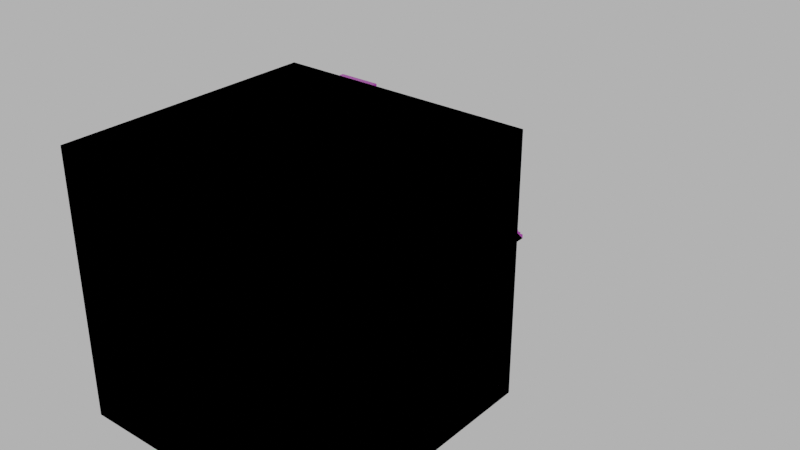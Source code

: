 # Source: foundation.blend  (saved by Blender 4.0.36; exported with 4.5.12 LTS)
import bpy
from mathutils import Matrix  # noqa: F401  (used for matrix-valued properties, if any)

bpy.ops.wm.read_factory_settings(use_empty=True)
scene = bpy.context.scene
scene.name = 'Scene'

# ---- images (referenced by path relative to the original .blend; pixels are not part of the script)
import os
ASSET_DIR = os.environ.get("B2B_ASSET_DIR", "")  # directory of the original .blend (textures are referenced by path, not embedded)
HERE = os.path.dirname(os.path.abspath(__file__))  # packed textures are extracted next to this script under _unpacked/

def load_image(name, relpath, width, height, colorspace="sRGB"):
    """Load a texture the original file referenced (path relative to the .blend, or extracted next to this script)."""
    p = next((c for c in (os.path.join(HERE, relpath), os.path.join(ASSET_DIR, relpath)) if relpath and os.path.exists(c)), "")
    if p:
        img = bpy.data.images.load(p, check_existing=True)
        img.name = name
    else:  # same state as the original file: an image datablock whose file is absent (Cycles renders it pink)
        img = bpy.data.images.new(name, width, height)
        img.source = "FILE"
        img.filepath = "//" + (relpath or name)
    img.colorspace_settings.name = colorspace
    return img
img_concrete043b_1k_jpg_color_jpg_001 = load_image('Concrete043B_1K-JPG_Color.jpg.001', 'Concrete043B_1K-JPG_Color.jpg', 1024, 1024, 'sRGB')
img_concrete043b_1k_jpg_metalness_jpg_001 = load_image('Concrete043B_1K-JPG_Metalness.jpg.001', 'Concrete043B_1K-JPG_Metalness.jpg', 1024, 1024, 'sRGB')
img_concrete043b_1k_jpg_roughness_jpg_001 = load_image('Concrete043B_1K-JPG_Roughness.jpg.001', 'Concrete043B_1K-JPG_Roughness.jpg', 1024, 1024, 'sRGB')
img_concrete043b_1k_jpg_normalgl_jpg_001 = load_image('Concrete043B_1K-JPG_NormalGL.jpg.001', 'Concrete043B_1K-JPG_NormalGL.jpg', 1024, 1024, 'Non-Color')
img_concrete043b_1k_jpg_color_jpg_002 = load_image('Concrete043B_1K-JPG_Color.jpg.002', 'Concrete043B_1K-JPG_Color.jpg', 1024, 1024, 'sRGB')
img_concrete043b_1k_jpg_metalness_jpg_002 = load_image('Concrete043B_1K-JPG_Metalness.jpg.002', 'Concrete043B_1K-JPG_Metalness.jpg', 1024, 1024, 'sRGB')
img_concrete043b_1k_jpg_roughness_jpg_002 = load_image('Concrete043B_1K-JPG_Roughness.jpg.002', 'Concrete043B_1K-JPG_Roughness.jpg', 1024, 1024, 'sRGB')
img_concrete043b_1k_jpg_normalgl_jpg_002 = load_image('Concrete043B_1K-JPG_NormalGL.jpg.002', 'Concrete043B_1K-JPG_NormalGL.jpg', 1024, 1024, 'Non-Color')

# ---- materials (node trees are filled in below, after node groups)
mat_concrete = bpy.data.materials.new('Concrete')
mat_concrete.use_transparent_shadow = False
mat_concrete_001 = bpy.data.materials.new('Concrete.001')
mat_concrete_001.use_transparent_shadow = False

# ---- material node trees
mat_concrete.use_nodes = True; mat_concrete.node_tree.nodes.clear()
_N = mat_concrete.node_tree.nodes; _L = mat_concrete.node_tree.links
n0 = _N.new('NodeFrame'); n0.name = 'Frame'; n0.location = (-1270, 340)
n0.label = 'Mapping'
n0.width = 400
n1 = _N.new('NodeFrame'); n1.name = 'Frame.001'; n1.location = (-628, 540)
n1.label = 'Textures'
n1.width = 358
n2 = _N.new('ShaderNodeOutputMaterial'); n2.name = 'Material Output'; n2.location = (300, 300)
n3 = _N.new('ShaderNodeBsdfPrincipled'); n3.name = 'Principled BSDF'; n3.location = (10, 300)
n3.distribution = 'GGX'
n3.subsurface_method = 'RANDOM_WALK_SKIN'
n3.inputs[3].default_value = 1.45
n3.inputs[27].default_value = (0.0, 0.0, 0.0, 1.0)
n3.inputs[28].default_value = 1.0
n4 = _N.new('ShaderNodeTexImage'); n4.name = 'Image Texture'; n4.location = (88, -40)
n4.label = 'Base Color'
n4.image = img_concrete043b_1k_jpg_color_jpg_001
n5 = _N.new('ShaderNodeTexImage'); n5.name = 'Image Texture.001'; n5.location = (88, -320)
n5.label = 'Metallic'
n5.image = img_concrete043b_1k_jpg_metalness_jpg_001
n6 = _N.new('ShaderNodeTexImage'); n6.name = 'Image Texture.002'; n6.location = (88, -600)
n6.label = 'Roughness'
n6.image = img_concrete043b_1k_jpg_roughness_jpg_001
n7 = _N.new('ShaderNodeTexImage'); n7.name = 'Image Texture.003'; n7.location = (88, -880)
n7.label = 'Normal'
n7.image = img_concrete043b_1k_jpg_normalgl_jpg_001
n8 = _N.new('ShaderNodeNormalMap'); n8.name = 'Normal Map'; n8.location = (-240, -340)
n9 = _N.new('ShaderNodeMapping'); n9.name = 'Mapping'; n9.location = (230, -40)
n10 = _N.new('NodeReroute'); n10.name = 'Reroute'; n10.location = (38, -596)
n10.width = 16
n10.socket_idname = 'NodeSocketVector'
n11 = _N.new('ShaderNodeTexCoord'); n11.name = 'Texture Coordinate'; n11.location = (30, -40)
n12 = _N.new('ShaderNodeValue'); n12.name = 'Value'; n12.location = (45, -324)
n12.outputs[0].default_value = 5.0
n4.parent = n1
n5.parent = n1
n6.parent = n1
n7.parent = n1
n9.parent = n0
n10.parent = n1
n11.parent = n0
n12.parent = n0
_L.new(n3.outputs[0], n2.inputs[0])
_L.new(n4.outputs[0], n3.inputs[0])
_L.new(n5.outputs[0], n3.inputs[1])
_L.new(n6.outputs[0], n3.inputs[2])
_L.new(n7.outputs[0], n8.inputs[1])
_L.new(n8.outputs[0], n3.inputs[5])
_L.new(n10.outputs[0], n4.inputs[0])
_L.new(n10.outputs[0], n5.inputs[0])
_L.new(n10.outputs[0], n6.inputs[0])
_L.new(n10.outputs[0], n7.inputs[0])
_L.new(n9.outputs[0], n10.inputs[0])
_L.new(n11.outputs[2], n9.inputs[0])
_L.new(n12.outputs[0], n9.inputs[3])
n2.is_active_output = True
mat_concrete_001.use_nodes = True; mat_concrete_001.node_tree.nodes.clear()
_N = mat_concrete_001.node_tree.nodes; _L = mat_concrete_001.node_tree.links
n0 = _N.new('NodeFrame'); n0.name = 'Frame'; n0.location = (-1270, 340)
n0.label = 'Mapping'
n0.width = 400
n1 = _N.new('NodeFrame'); n1.name = 'Frame.001'; n1.location = (-628, 540)
n1.label = 'Textures'
n1.width = 358
n2 = _N.new('ShaderNodeOutputMaterial'); n2.name = 'Material Output'; n2.location = (300, 300)
n3 = _N.new('ShaderNodeBsdfPrincipled'); n3.name = 'Principled BSDF'; n3.location = (10, 300)
n3.distribution = 'GGX'
n3.subsurface_method = 'RANDOM_WALK_SKIN'
n3.inputs[3].default_value = 1.45
n3.inputs[27].default_value = (0.0, 0.0, 0.0, 1.0)
n3.inputs[28].default_value = 1.0
n4 = _N.new('ShaderNodeTexImage'); n4.name = 'Image Texture'; n4.location = (88, -40)
n4.label = 'Base Color'
n4.image = img_concrete043b_1k_jpg_color_jpg_002
n5 = _N.new('ShaderNodeTexImage'); n5.name = 'Image Texture.001'; n5.location = (88, -320)
n5.label = 'Metallic'
n5.image = img_concrete043b_1k_jpg_metalness_jpg_002
n6 = _N.new('ShaderNodeTexImage'); n6.name = 'Image Texture.002'; n6.location = (88, -600)
n6.label = 'Roughness'
n6.image = img_concrete043b_1k_jpg_roughness_jpg_002
n7 = _N.new('ShaderNodeTexImage'); n7.name = 'Image Texture.003'; n7.location = (88, -880)
n7.label = 'Normal'
n7.image = img_concrete043b_1k_jpg_normalgl_jpg_002
n8 = _N.new('ShaderNodeNormalMap'); n8.name = 'Normal Map'; n8.location = (-240, -340)
n9 = _N.new('ShaderNodeMapping'); n9.name = 'Mapping'; n9.location = (230, -40)
n10 = _N.new('NodeReroute'); n10.name = 'Reroute'; n10.location = (38, -596)
n10.width = 16
n10.socket_idname = 'NodeSocketVector'
n11 = _N.new('ShaderNodeTexCoord'); n11.name = 'Texture Coordinate'; n11.location = (30, -40)
n12 = _N.new('ShaderNodeValue'); n12.name = 'Value'; n12.location = (45, -324)
n12.outputs[0].default_value = 5.0
n4.parent = n1
n5.parent = n1
n6.parent = n1
n7.parent = n1
n9.parent = n0
n10.parent = n1
n11.parent = n0
n12.parent = n0
_L.new(n3.outputs[0], n2.inputs[0])
_L.new(n4.outputs[0], n3.inputs[0])
_L.new(n5.outputs[0], n3.inputs[1])
_L.new(n6.outputs[0], n3.inputs[2])
_L.new(n7.outputs[0], n8.inputs[1])
_L.new(n8.outputs[0], n3.inputs[5])
_L.new(n10.outputs[0], n4.inputs[0])
_L.new(n10.outputs[0], n5.inputs[0])
_L.new(n10.outputs[0], n6.inputs[0])
_L.new(n10.outputs[0], n7.inputs[0])
_L.new(n9.outputs[0], n10.inputs[0])
_L.new(n11.outputs[2], n9.inputs[0])
_L.new(n12.outputs[0], n9.inputs[3])
n2.is_active_output = True

# ---- world
world_world = bpy.data.worlds.new('World'); scene.world = world_world
world_world.use_nodes = True; world_world.node_tree.nodes.clear()
_N = world_world.node_tree.nodes; _L = world_world.node_tree.links
n0 = _N.new('ShaderNodeOutputWorld'); n0.name = 'World Output'; n0.location = (300, 300)
n1 = _N.new('ShaderNodeBackground'); n1.name = 'Background'; n1.location = (10, 300)
n1.inputs[0].default_value = (0.05088, 0.05088, 0.05088, 1.0)
n1.inputs[1].default_value = 10.0
_L.new(n1.outputs[0], n0.inputs[0])
n0.is_active_output = True
world_world.color = (0.05088, 0.05088, 0.05088)
world_world.use_sun_shadow = False
world_world.sun_shadow_jitter_overblur = 0.0

# ---- meshes
me_cube_005 = bpy.data.meshes.new('Cube.005')
me_cube_005.from_pydata([(-5.0, -5.0, 0.0), (-5.0, -5.0, 10.0), (-5.0, 5.0, 0.0), (-5.0, 5.0, 10.0), (5.0, -5.0, 0.0), (5.0, -5.0, 10.0), (5.0, 5.0, 0.0), (5.0, 5.0, 10.0), (-2.785, 5.0, 0.0), (-2.785, 5.0, 10.0), (-2.785, 15.0, 0.0), (-1.215, 5.0, 0.0), (-1.215, 5.0, 10.0), (-1.215, 15.0, 0.0), (-2.785, 15.0, 0.1961), (-1.215, 15.0, 0.1961), (-2.785, 5.196, 10.0), (-1.215, 5.196, 10.0), (-1.215, 14.8, 0.1961), (-1.215, 14.8, 0.3922), (-1.215, 14.61, 0.3922), (-1.215, 14.61, 0.5882), (-1.215, 14.41, 0.5882), (-1.215, 14.41, 0.7843), (-1.215, 14.22, 0.7843), (-1.215, 14.22, 0.9804), (-1.215, 14.02, 0.9804), (-1.215, 14.02, 1.176), (-1.215, 13.82, 1.176), (-1.215, 13.82, 1.373), (-1.215, 13.63, 1.373), (-1.215, 13.63, 1.569), (-1.215, 13.43, 1.569), (-1.215, 13.43, 1.765), (-1.215, 13.24, 1.765), (-1.215, 13.24, 1.961), (-1.215, 13.04, 1.961), (-1.215, 13.04, 2.157), (-1.215, 12.84, 2.157), (-1.215, 12.84, 2.353), (-1.215, 12.65, 2.353), (-1.215, 12.65, 2.549), (-1.215, 12.45, 2.549), (-1.215, 12.45, 2.745), (-1.215, 12.25, 2.745), (-1.215, 12.25, 2.941), (-1.215, 12.06, 2.941), (-1.215, 12.06, 3.137), (-1.215, 11.86, 3.137), (-1.215, 11.86, 3.333), (-1.215, 11.67, 3.333), (-1.215, 11.67, 3.529), (-1.215, 11.47, 3.529), (-1.215, 11.47, 3.725), (-1.215, 11.27, 3.725), (-1.215, 11.27, 3.922), (-1.215, 11.08, 3.922), (-1.215, 11.08, 4.118), (-1.215, 10.88, 4.118), (-1.215, 10.88, 4.314), (-1.215, 10.69, 4.314), (-1.215, 10.69, 4.51), (-1.215, 10.49, 4.51), (-1.215, 10.49, 4.706), (-1.215, 10.29, 4.706), (-1.215, 10.29, 4.902), (-1.215, 10.1, 4.902), (-1.215, 10.1, 5.098), (-1.215, 9.902, 5.098), (-1.215, 9.902, 5.294), (-1.215, 9.706, 5.294), (-1.215, 9.706, 5.49), (-1.215, 9.51, 5.49), (-1.215, 9.51, 5.686), (-1.215, 9.314, 5.686), (-1.215, 9.314, 5.882), (-1.215, 9.118, 5.882), (-1.215, 9.118, 6.078), (-1.215, 8.922, 6.078), (-1.215, 8.922, 6.275), (-1.215, 8.725, 6.275), (-1.215, 8.725, 6.471), (-1.215, 8.529, 6.471), (-1.215, 8.529, 6.667), (-1.215, 8.333, 6.667), (-1.215, 8.333, 6.863), (-1.215, 8.137, 6.863), (-1.215, 8.137, 7.059), (-1.215, 7.941, 7.059), (-1.215, 7.941, 7.255), (-1.215, 7.745, 7.255), (-1.215, 7.745, 7.451), (-1.215, 7.549, 7.451), (-1.215, 7.549, 7.647), (-1.215, 7.353, 7.647), (-1.215, 7.353, 7.843), (-1.215, 7.157, 7.843), (-1.215, 7.157, 8.039), (-1.215, 6.961, 8.039), (-1.215, 6.961, 8.235), (-1.215, 6.765, 8.235), (-1.215, 6.765, 8.431), (-1.215, 6.569, 8.431), (-1.215, 6.569, 8.627), (-1.215, 6.373, 8.627), (-1.215, 6.373, 8.824), (-1.215, 6.176, 8.824), (-1.215, 6.176, 9.02), (-1.215, 5.98, 9.02), (-1.215, 5.98, 9.216), (-1.215, 5.784, 9.216), (-1.215, 5.784, 9.412), (-1.215, 5.588, 9.412), (-1.215, 5.588, 9.608), (-1.215, 5.392, 9.608), (-1.215, 5.392, 9.804), (-1.215, 5.196, 9.804), (-2.785, 14.8, 0.1961), (-2.785, 14.61, 0.3922), (-2.785, 14.8, 0.3922), (-2.785, 14.41, 0.5882), (-2.785, 14.61, 0.5882), (-2.785, 14.22, 0.7843), (-2.785, 14.41, 0.7843), (-2.785, 14.02, 0.9804), (-2.785, 14.22, 0.9804), (-2.785, 13.82, 1.176), (-2.785, 14.02, 1.176), (-2.785, 13.63, 1.373), (-2.785, 13.82, 1.373), (-2.785, 13.43, 1.569), (-2.785, 13.63, 1.569), (-2.785, 13.24, 1.765), (-2.785, 13.43, 1.765), (-2.785, 13.04, 1.961), (-2.785, 13.24, 1.961), (-2.785, 12.84, 2.157), (-2.785, 13.04, 2.157), (-2.785, 12.65, 2.353), (-2.785, 12.84, 2.353), (-2.785, 12.45, 2.549), (-2.785, 12.65, 2.549), (-2.785, 12.25, 2.745), (-2.785, 12.45, 2.745), (-2.785, 12.06, 2.941), (-2.785, 12.25, 2.941), (-2.785, 11.86, 3.137), (-2.785, 12.06, 3.137), (-2.785, 11.67, 3.333), (-2.785, 11.86, 3.333), (-2.785, 11.47, 3.529), (-2.785, 11.67, 3.529), (-2.785, 11.27, 3.725), (-2.785, 11.47, 3.725), (-2.785, 11.08, 3.922), (-2.785, 11.27, 3.922), (-2.785, 10.88, 4.118), (-2.785, 11.08, 4.118), (-2.785, 10.69, 4.314), (-2.785, 10.88, 4.314), (-2.785, 10.49, 4.51), (-2.785, 10.69, 4.51), (-2.785, 10.29, 4.706), (-2.785, 10.49, 4.706), (-2.785, 10.1, 4.902), (-2.785, 10.29, 4.902), (-2.785, 9.902, 5.098), (-2.785, 10.1, 5.098), (-2.785, 9.706, 5.294), (-2.785, 9.902, 5.294), (-2.785, 9.51, 5.49), (-2.785, 9.706, 5.49), (-2.785, 9.314, 5.686), (-2.785, 9.51, 5.686), (-2.785, 9.118, 5.882), (-2.785, 9.314, 5.882), (-2.785, 8.922, 6.078), (-2.785, 9.118, 6.078), (-2.785, 8.725, 6.275), (-2.785, 8.922, 6.275), (-2.785, 8.529, 6.471), (-2.785, 8.725, 6.471), (-2.785, 8.333, 6.667), (-2.785, 8.529, 6.667), (-2.785, 8.137, 6.863), (-2.785, 8.333, 6.863), (-2.785, 7.941, 7.059), (-2.785, 8.137, 7.059), (-2.785, 7.745, 7.255), (-2.785, 7.941, 7.255), (-2.785, 7.549, 7.451), (-2.785, 7.745, 7.451), (-2.785, 7.353, 7.647), (-2.785, 7.549, 7.647), (-2.785, 7.157, 7.843), (-2.785, 7.353, 7.843), (-2.785, 6.961, 8.039), (-2.785, 7.157, 8.039), (-2.785, 6.765, 8.235), (-2.785, 6.961, 8.235), (-2.785, 6.569, 8.431), (-2.785, 6.765, 8.431), (-2.785, 6.373, 8.627), (-2.785, 6.569, 8.627), (-2.785, 6.176, 8.824), (-2.785, 6.373, 8.824), (-2.785, 5.98, 9.02), (-2.785, 6.176, 9.02), (-2.785, 5.784, 9.216), (-2.785, 5.98, 9.216), (-2.785, 5.588, 9.412), (-2.785, 5.784, 9.412), (-2.785, 5.392, 9.608), (-2.785, 5.588, 9.608), (-2.785, 5.196, 9.804), (-2.785, 5.392, 9.804)], [], [(0, 1, 3, 2), (2, 3, 7, 6), (6, 7, 5, 4), (4, 5, 1, 0), (2, 6, 4, 0), (7, 3, 1, 5), (84, 11, 82), (86, 11, 84), (11, 50, 52), (11, 48, 50), (46, 48, 11), (44, 46, 11), (112, 210, 213, 113), (92, 190, 193, 93), (178, 80, 79, 179), (148, 50, 49, 149), (154, 56, 55, 155), (86, 184, 187, 87), (134, 36, 35, 135), (118, 117, 8), (117, 10, 8), (208, 110, 109, 209), (128, 129, 126), (136, 137, 134), (210, 211, 208), (214, 215, 212), (122, 123, 120), (124, 125, 122), (126, 127, 124), (120, 121, 118), (117, 14, 10), (9, 16, 214), (118, 119, 117), (132, 133, 130), (130, 131, 128), (140, 42, 41, 141), (32, 130, 133, 33), (212, 114, 113, 213), (8, 214, 212), (11, 54, 56), (186, 88, 87, 187), (208, 209, 206), (102, 103, 104), (117, 18, 15, 14), (194, 96, 95, 195), (150, 52, 51, 151), (68, 69, 70), (44, 45, 46), (46, 47, 48), (48, 49, 50), (206, 108, 107, 207), (42, 43, 44), (36, 37, 38), (38, 39, 40), (40, 41, 42), (54, 152, 155, 55), (34, 35, 36), (212, 213, 210), (52, 53, 54), (32, 33, 34), (36, 134, 137, 37), (26, 124, 127, 27), (24, 122, 125, 25), (30, 31, 32), (94, 96, 11), (80, 11, 78), (160, 62, 61, 161), (26, 27, 28), (117, 119, 19, 18), (196, 98, 97, 197), (74, 76, 11), (204, 106, 105, 205), (196, 194, 8), (64, 162, 165, 65), (62, 160, 163, 63), (44, 142, 145, 45), (188, 90, 89, 189), (192, 94, 93, 193), (158, 156, 8), (11, 20, 22), (144, 46, 45, 145), (156, 154, 8), (172, 173, 170), (188, 186, 8), (114, 116, 11), (132, 34, 33, 133), (202, 203, 200), (200, 201, 198), (196, 197, 194), (160, 161, 158), (156, 157, 154), (162, 64, 63, 163), (72, 74, 11), (58, 156, 159, 59), (164, 165, 162), (62, 64, 11), (174, 76, 75, 175), (138, 40, 39, 139), (11, 12, 9, 8), (192, 193, 190), (60, 158, 161, 61), (166, 167, 164), (162, 163, 160), (168, 169, 166), (114, 212, 215, 115), (60, 62, 11), (11, 68, 70), (80, 178, 181, 81), (204, 205, 202), (170, 171, 168), (9, 12, 17, 16), (46, 144, 147, 47), (76, 78, 11), (78, 176, 179, 79), (130, 32, 31, 131), (174, 175, 172), (100, 198, 201, 101), (28, 126, 129, 29), (156, 58, 57, 157), (68, 11, 66), (120, 22, 21, 121), (84, 182, 185, 85), (98, 196, 199, 99), (158, 60, 59, 159), (176, 177, 174), (178, 179, 176), (186, 187, 184), (170, 72, 71, 171), (15, 13, 10, 14), (198, 199, 196), (8, 160, 158), (8, 9, 214), (206, 207, 204), (11, 58, 60), (108, 206, 209, 109), (167, 67, 66, 164), (200, 102, 101, 201), (182, 183, 180), (180, 181, 178), (52, 150, 153, 53), (48, 146, 149, 49), (194, 195, 192), (82, 180, 183, 83), (136, 38, 37, 137), (90, 188, 191, 91), (22, 120, 123, 23), (96, 194, 197, 97), (16, 17, 116, 214), (88, 186, 189, 89), (202, 104, 103, 203), (128, 30, 29, 129), (8, 10, 13, 11), (30, 128, 131, 31), (102, 200, 203, 103), (70, 168, 171, 71), (108, 109, 110), (110, 208, 211, 111), (122, 24, 23, 123), (188, 189, 186), (184, 185, 182), (190, 191, 188), (40, 138, 141, 41), (140, 138, 8), (142, 140, 8), (130, 128, 8), (138, 136, 8), (136, 134, 8), (146, 144, 8), (134, 132, 8), (132, 130, 8), (148, 146, 8), (134, 135, 132), (92, 11, 90), (150, 148, 8), (17, 12, 116), (152, 150, 8), (12, 11, 116), (112, 113, 114), (154, 152, 8), (126, 28, 27, 127), (190, 188, 8), (114, 115, 116), (144, 142, 8), (8, 206, 204), (18, 19, 20), (54, 55, 56), (128, 126, 8), (13, 15, 18), (202, 200, 8), (8, 208, 206), (176, 174, 8), (178, 176, 8), (172, 170, 8), (126, 124, 8), (112, 114, 11), (120, 118, 8), (210, 208, 8), (102, 104, 11), (28, 29, 30), (212, 210, 8), (11, 18, 20), (180, 178, 8), (162, 160, 8), (164, 162, 8), (70, 72, 11), (20, 21, 22), (106, 107, 108), (110, 111, 112), (166, 164, 8), (11, 13, 18), (104, 105, 106), (22, 23, 24), (200, 198, 8), (170, 168, 8), (168, 166, 8), (146, 147, 144), (24, 25, 26), (182, 180, 8), (204, 202, 8), (100, 101, 102), (174, 172, 8), (198, 196, 8), (122, 120, 8), (98, 99, 100), (72, 170, 173, 73), (186, 184, 8), (184, 182, 8), (124, 122, 8), (11, 22, 24), (11, 24, 26), (190, 92, 91, 191), (110, 112, 11), (26, 28, 11), (82, 11, 80), (38, 136, 139, 39), (104, 106, 11), (30, 32, 11), (214, 116, 115, 215), (50, 148, 151, 51), (106, 108, 11), (100, 11, 98), (142, 44, 43, 143), (42, 140, 143, 43), (108, 110, 11), (100, 102, 11), (118, 20, 19, 119), (34, 36, 11), (56, 154, 157, 57), (34, 132, 135, 35), (146, 48, 47, 147), (60, 61, 62), (138, 139, 136), (38, 40, 11), (42, 44, 11), (86, 88, 11), (11, 56, 58), (56, 57, 58), (92, 94, 11), (40, 42, 11), (88, 90, 11), (144, 145, 142), (62, 63, 64), (58, 59, 60), (148, 149, 146), (150, 151, 148), (192, 190, 8), (76, 77, 78), (64, 65, 66), (82, 83, 84), (84, 85, 86), (152, 153, 150), (28, 30, 11), (72, 73, 74), (210, 112, 111, 211), (158, 159, 156), (104, 202, 205, 105), (154, 155, 152), (96, 97, 98), (92, 93, 94), (80, 81, 82), (152, 54, 53, 153), (20, 118, 121, 21), (94, 95, 96), (194, 192, 8), (90, 91, 92), (74, 75, 76), (172, 74, 73, 173), (11, 52, 54), (140, 141, 138), (88, 89, 90), (78, 79, 80), (182, 84, 83, 183), (106, 204, 207, 107), (68, 166, 169, 69), (168, 70, 69, 169), (36, 38, 11), (50, 51, 52), (142, 143, 140), (86, 87, 88), (70, 71, 72), (64, 66, 11), (166, 68, 67, 167), (180, 82, 81, 181), (76, 174, 177, 77), (96, 98, 11), (164, 66, 65, 165), (66, 67, 68), (32, 34, 11), (124, 26, 25, 125), (184, 86, 85, 185), (176, 78, 77, 177), (94, 192, 195, 95), (74, 172, 175, 75), (198, 100, 99, 199)])
me_cube_005.polygons.foreach_set('material_index', [0, 0, 0, 0, 0, 0, 1, 1, 1, 1, 1, 1, 1, 1, 1, 1, 1, 1, 1, 1, 1, 1, 1, 1, 1, 1, 1, 1, 1, 1, 1, 1, 1, 1, 1, 1, 1, 1, 1, 1, 1, 1, 1, 1, 1, 1, 1, 1, 1, 1, 1, 1, 1, 1, 1, 1, 1, 1, 1, 1, 1, 1, 1, 1, 1, 1, 1, 1, 1, 1, 1, 1, 1, 1, 1, 1, 1, 1, 1, 1, 1, 1, 1, 1, 1, 1, 1, 1, 1, 1, 1, 1, 1, 1, 1, 1, 1, 1, 1, 1, 1, 1, 1, 1, 1, 1, 1, 1, 1, 1, 1, 1, 1, 1, 1, 1, 1, 1, 1, 1, 1, 1, 1, 1, 1, 1, 1, 1, 1, 1, 1, 1, 1, 1, 1, 1, 1, 1, 1, 1, 1, 1, 1, 1, 1, 1, 1, 1, 1, 1, 1, 1, 1, 1, 1, 1, 1, 1, 1, 1, 1, 1, 1, 1, 1, 1, 1, 1, 1, 1, 1, 1, 1, 1, 1, 1, 1, 1, 1, 1, 1, 1, 1, 1, 1, 1, 1, 1, 1, 1, 1, 1, 1, 1, 1, 1, 1, 1, 1, 1, 1, 1, 1, 1, 1, 1, 1, 1, 1, 1, 1, 1, 1, 1, 1, 1, 1, 1, 1, 1, 1, 1, 1, 1, 1, 1, 1, 1, 1, 1, 1, 1, 1, 1, 1, 1, 1, 1, 1, 1, 1, 1, 1, 1, 1, 1, 1, 1, 1, 1, 1, 1, 1, 1, 1, 1, 1, 1, 1, 1, 1, 1, 1, 1, 1, 1, 1, 1, 1, 1, 1, 1, 1, 1, 1, 1, 1, 1, 1, 1, 1, 1, 1, 1, 1, 1, 1, 1, 1, 1, 1, 1, 1, 1, 1, 1, 1, 1, 1, 1, 1, 1, 1, 1, 1, 1, 1, 1, 1, 1, 1, 1, 1, 1])
_uv = me_cube_005.uv_layers.new(name='UVMap')
_uv.uv.foreach_set('vector', [0.3333, 0.1834, -0.2999, 0.1834, -0.2999, -0.4499, 0.3333, -0.4499, 0.3333, 0.8166, -0.2999, 0.8166, -0.2999, 0.1834, 0.3333, 0.1834, 0.9666, -0.4499, 0.9666, 0.1834, 0.3333, 0.1834, 0.3333, -0.4499, 0.9666, 0.1834, 0.9666, 0.8166, 0.3333, 0.8166, 0.3333, 0.1834, 0.3333, 1.45, -0.2999, 1.45, -0.2999, 0.8166, 0.3333, 0.8166, 0.9666, 1.45, 0.3333, 1.45, 0.3333, 0.8166, 0.9666, 0.8166, 0.3386, 0.6614, 0.01572, 0.01572, 0.3576, 0.6424, 0.3196, 0.6804, 0.01572, 0.01572, 0.3386, 0.6614, 0.01572, 0.01572, 0.6614, 0.3386, 0.6424, 0.3576, 0.01572, 0.01572, 0.6804, 0.3196, 0.6614, 0.3386, 0.6994, 0.3006, 0.6804, 0.3196, 0.01572, 0.01572, 0.7184, 0.2816, 0.6994, 0.3006, 0.01572, 0.01572, 0.03355, 0.9347, 0.1106, 0.9347, 0.1106, 0.9444, 0.03355, 0.9444, 0.03355, 0.7421, 0.1106, 0.7421, 0.1106, 0.7517, 0.03355, 0.7517, 0.1106, 0.6265, 0.03355, 0.6265, 0.03355, 0.6168, 0.1106, 0.6168, 0.1106, 0.3375, 0.03355, 0.3375, 0.03355, 0.3278, 0.1106, 0.3278, 0.1106, 0.3953, 0.03355, 0.3953, 0.03355, 0.3856, 0.1106, 0.3856, 0.03355, 0.6843, 0.1106, 0.6843, 0.1106, 0.6939, 0.03355, 0.6939, 0.1106, 0.2026, 0.03355, 0.2026, 0.03355, 0.193, 0.1106, 0.193, 0.9463, 0.05371, 0.9653, 0.03471, 0.9843, 0.9843, 0.9653, 0.03471, 0.9843, 0.01572, 0.9843, 0.9843, 0.1106, 0.9155, 0.03355, 0.9155, 0.03355, 0.9058, 0.1106, 0.9058, 0.2825, 0.04463, 0.2825, 0.03984, 0.2873, 0.03984, 0.2633, 0.06381, 0.2633, 0.05901, 0.2681, 0.05901, 0.08599, 0.2412, 0.08599, 0.2364, 0.09078, 0.2364, 0.0764, 0.2507, 0.0764, 0.246, 0.08119, 0.246, 0.2969, 0.03025, 0.2969, 0.02546, 0.3017, 0.02546, 0.2921, 0.03505, 0.2921, 0.03025, 0.2969, 0.03025, 0.2873, 0.03984, 0.2873, 0.03505, 0.2921, 0.03505, 0.3017, 0.02546, 0.3017, 0.02067, 0.3065, 0.02067, 0.3113, 0.01587, 0.3113, 0.01108, 0.3161, 0.01108, 0.07161, 0.2555, 0.07161, 0.2507, 0.0764, 0.2507, 0.3065, 0.02067, 0.3065, 0.01587, 0.3113, 0.01587, 0.2729, 0.05422, 0.2729, 0.04943, 0.2777, 0.04943, 0.2777, 0.04943, 0.2777, 0.04463, 0.2825, 0.04463, 0.1106, 0.2604, 0.03355, 0.2604, 0.03355, 0.2508, 0.1106, 0.2508, 0.03355, 0.1641, 0.1106, 0.1641, 0.1106, 0.1737, 0.03355, 0.1737, 0.1106, 0.954, 0.03355, 0.954, 0.03355, 0.9444, 0.1106, 0.9444, 0.9843, 0.9843, 0.03471, 0.9653, 0.05371, 0.9463, 0.01572, 0.01572, 0.6234, 0.3766, 0.6045, 0.3955, 0.1106, 0.7035, 0.03355, 0.7035, 0.03355, 0.6939, 0.1106, 0.6939, 0.09078, 0.2364, 0.09078, 0.2316, 0.09557, 0.2316, 0.11, 0.4838, 0.11, 0.4886, 0.1052, 0.4886, 0.1106, 0.02919, 0.03355, 0.02919, 0.03355, 0.01955, 0.1106, 0.01955, 0.1106, 0.7806, 0.03355, 0.7806, 0.03355, 0.771, 0.1106, 0.771, 0.1106, 0.3567, 0.03355, 0.3567, 0.03355, 0.3471, 0.1106, 0.3471, 0.1914, 0.4023, 0.1914, 0.4071, 0.1866, 0.4071, 0.249, 0.3448, 0.249, 0.3496, 0.2442, 0.3496, 0.2442, 0.3496, 0.2442, 0.3544, 0.2394, 0.3544, 0.2394, 0.3544, 0.2394, 0.3592, 0.2346, 0.3592, 0.1106, 0.8962, 0.03355, 0.8962, 0.03355, 0.8866, 0.1106, 0.8866, 0.2538, 0.34, 0.2538, 0.3448, 0.249, 0.3448, 0.2681, 0.3256, 0.2681, 0.3304, 0.2633, 0.3304, 0.2633, 0.3304, 0.2633, 0.3352, 0.2585, 0.3352, 0.2585, 0.3352, 0.2585, 0.34, 0.2538, 0.34, 0.03355, 0.376, 0.1106, 0.376, 0.1106, 0.3856, 0.03355, 0.3856, 0.2729, 0.3208, 0.2729, 0.3256, 0.2681, 0.3256, 0.08119, 0.246, 0.08119, 0.2412, 0.08599, 0.2412, 0.2298, 0.364, 0.2298, 0.3688, 0.225, 0.3688, 0.2777, 0.316, 0.2777, 0.3208, 0.2729, 0.3208, 0.03355, 0.2026, 0.1106, 0.2026, 0.1106, 0.2122, 0.03355, 0.2122, 0.03355, 0.1063, 0.1106, 0.1063, 0.1106, 0.1159, 0.03355, 0.1159, 0.03355, 0.08699, 0.1106, 0.08699, 0.1106, 0.09662, 0.03355, 0.09662, 0.2825, 0.3113, 0.2825, 0.316, 0.2777, 0.316, 0.2436, 0.7564, 0.2246, 0.7754, 0.01572, 0.01572, 0.3766, 0.6234, 0.01572, 0.01572, 0.3955, 0.6045, 0.1106, 0.4531, 0.03355, 0.4531, 0.03355, 0.4434, 0.1106, 0.4434, 0.2921, 0.3017, 0.2921, 0.3065, 0.2873, 0.3065, 0.1106, 0.02919, 0.1106, 0.03882, 0.03355, 0.03882, 0.03355, 0.02919, 0.1106, 0.7999, 0.03355, 0.7999, 0.03355, 0.7902, 0.1106, 0.7902, 0.4335, 0.5665, 0.4145, 0.5855, 0.01572, 0.01572, 0.1106, 0.8769, 0.03355, 0.8769, 0.03355, 0.8673, 0.1106, 0.8673, 0.2056, 0.7944, 0.2246, 0.7754, 0.9843, 0.9843, 0.03355, 0.4723, 0.1106, 0.4723, 0.1106, 0.482, 0.03355, 0.482, 0.03355, 0.4531, 0.1106, 0.4531, 0.1106, 0.4627, 0.03355, 0.4627, 0.03355, 0.2797, 0.1106, 0.2797, 0.1106, 0.2893, 0.03355, 0.2893, 0.1106, 0.7228, 0.03355, 0.7228, 0.03355, 0.7132, 0.1106, 0.7132, 0.1106, 0.7613, 0.03355, 0.7613, 0.03355, 0.7517, 0.1106, 0.7517, 0.5665, 0.4335, 0.5855, 0.4145, 0.9843, 0.9843, 0.01572, 0.01572, 0.9463, 0.05371, 0.9273, 0.0727, 0.1106, 0.2989, 0.03355, 0.2989, 0.03355, 0.2893, 0.1106, 0.2893, 0.5855, 0.4145, 0.6045, 0.3955, 0.9843, 0.9843, 0.1771, 0.1501, 0.1771, 0.1453, 0.1819, 0.1453, 0.2816, 0.7184, 0.3006, 0.6994, 0.9843, 0.9843, 0.05371, 0.9463, 0.03471, 0.9653, 0.01572, 0.01572, 0.1106, 0.1833, 0.03355, 0.1833, 0.03355, 0.1737, 0.1106, 0.1737, 0.1052, 0.222, 0.1052, 0.2172, 0.11, 0.2172, 0.11, 0.2172, 0.11, 0.2124, 0.1147, 0.2124, 0.1195, 0.2076, 0.1195, 0.2028, 0.1243, 0.2028, 0.2058, 0.1213, 0.2058, 0.1165, 0.2106, 0.1165, 0.2154, 0.1117, 0.2154, 0.1069, 0.2202, 0.1069, 0.1106, 0.4723, 0.03355, 0.4723, 0.03355, 0.4627, 0.1106, 0.4627, 0.4525, 0.5475, 0.4335, 0.5665, 0.01572, 0.01572, 0.03355, 0.4145, 0.1106, 0.4145, 0.1106, 0.4242, 0.03355, 0.4242, 0.1962, 0.1309, 0.1962, 0.1261, 0.201, 0.1261, 0.5475, 0.4525, 0.5285, 0.4715, 0.01572, 0.01572, 0.1106, 0.5879, 0.03355, 0.5879, 0.03355, 0.5783, 0.1106, 0.5783, 0.1106, 0.2411, 0.03355, 0.2411, 0.03355, 0.2315, 0.1106, 0.2315, 0.01108, 0.9889, 0.01108, 0.7445, 0.04944, 0.7445, 0.04944, 0.9889, 0.1291, 0.198, 0.1291, 0.1932, 0.1339, 0.1932, 0.03355, 0.4338, 0.1106, 0.4338, 0.1106, 0.4434, 0.03355, 0.4434, 0.1914, 0.1357, 0.1914, 0.1309, 0.1962, 0.1309, 0.201, 0.1261, 0.201, 0.1213, 0.2058, 0.1213, 0.1866, 0.1405, 0.1866, 0.1357, 0.1914, 0.1357, 0.03355, 0.954, 0.1106, 0.954, 0.1106, 0.9636, 0.03355, 0.9636, 0.5665, 0.4335, 0.5475, 0.4525, 0.01572, 0.01572, 0.01572, 0.01572, 0.4905, 0.5095, 0.4715, 0.5285, 0.03355, 0.6265, 0.1106, 0.6265, 0.1106, 0.6361, 0.03355, 0.6361, 0.1004, 0.2268, 0.1004, 0.222, 0.1052, 0.222, 0.1819, 0.1453, 0.1819, 0.1405, 0.1866, 0.1405, 0.1106, 0.9925, 0.03355, 0.9925, 0.03355, 0.9829, 0.1106, 0.9829, 0.03355, 0.2989, 0.1106, 0.2989, 0.1106, 0.3086, 0.03355, 0.3086, 0.4145, 0.5855, 0.3955, 0.6045, 0.01572, 0.01572, 0.03355, 0.6072, 0.1106, 0.6072, 0.1106, 0.6168, 0.03355, 0.6168, 0.1106, 0.1641, 0.03355, 0.1641, 0.03355, 0.1544, 0.1106, 0.1544, 0.1723, 0.1549, 0.1723, 0.1501, 0.1771, 0.1501, 0.03355, 0.8191, 0.1106, 0.8191, 0.1106, 0.8288, 0.03355, 0.8288, 0.03355, 0.1255, 0.1106, 0.1255, 0.1106, 0.1352, 0.03355, 0.1352, 0.1106, 0.4145, 0.03355, 0.4145, 0.03355, 0.4049, 0.1106, 0.4049, 0.4905, 0.5095, 0.01572, 0.01572, 0.5095, 0.4905, 0.1106, 0.06772, 0.03355, 0.06772, 0.03355, 0.05809, 0.1106, 0.05809, 0.03355, 0.665, 0.1106, 0.665, 0.1106, 0.6746, 0.03355, 0.6746, 0.03355, 0.7999, 0.1106, 0.7999, 0.1106, 0.8095, 0.03355, 0.8095, 0.1106, 0.4338, 0.03355, 0.4338, 0.03355, 0.4242, 0.1106, 0.4242, 0.1675, 0.1597, 0.1675, 0.1549, 0.1723, 0.1549, 0.1627, 0.1645, 0.1627, 0.1597, 0.1675, 0.1597, 0.1435, 0.1836, 0.1435, 0.1788, 0.1483, 0.1788, 0.1106, 0.5494, 0.03355, 0.5494, 0.03355, 0.5398, 0.1106, 0.5398, 0.03355, 0.01955, 0.03355, 0.00992, 0.1106, 0.00992, 0.1106, 0.01955, 0.1147, 0.2124, 0.1147, 0.2076, 0.1195, 0.2076, 0.9843, 0.9843, 0.5475, 0.4525, 0.5665, 0.4335, 0.9843, 0.9843, 0.01572, 0.9843, 0.03471, 0.9653, 0.09557, 0.2316, 0.09557, 0.2268, 0.1004, 0.2268, 0.01572, 0.01572, 0.5855, 0.4145, 0.5665, 0.4335, 0.03355, 0.8962, 0.1106, 0.8962, 0.1106, 0.9058, 0.03355, 0.9058, 0.1106, 0.5012, 0.03355, 0.5012, 0.03355, 0.4916, 0.1106, 0.4916, 0.1106, 0.8384, 0.03355, 0.8384, 0.03355, 0.8288, 0.1106, 0.8288, 0.1531, 0.1741, 0.1531, 0.1693, 0.1579, 0.1693, 0.1579, 0.1693, 0.1579, 0.1645, 0.1627, 0.1645, 0.03355, 0.3567, 0.1106, 0.3567, 0.1106, 0.3664, 0.03355, 0.3664, 0.03355, 0.3182, 0.1106, 0.3182, 0.1106, 0.3278, 0.03355, 0.3278, 0.1243, 0.2028, 0.1243, 0.198, 0.1291, 0.198, 0.03355, 0.6457, 0.1106, 0.6457, 0.1106, 0.6554, 0.03355, 0.6554, 0.1106, 0.2219, 0.03355, 0.2219, 0.03355, 0.2122, 0.1106, 0.2122, 0.03355, 0.7228, 0.1106, 0.7228, 0.1106, 0.7324, 0.03355, 0.7324, 0.03355, 0.06772, 0.1106, 0.06772, 0.1106, 0.07735, 0.03355, 0.07735, 0.03355, 0.7806, 0.1106, 0.7806, 0.1106, 0.7902, 0.03355, 0.7902, 0.1106, 0.9829, 0.03355, 0.9829, 0.03355, 0.9733, 0.1106, 0.9733, 0.03355, 0.7035, 0.1106, 0.7035, 0.1106, 0.7132, 0.03355, 0.7132, 0.1106, 0.8577, 0.03355, 0.8577, 0.03355, 0.848, 0.1106, 0.848, 0.1106, 0.1448, 0.03355, 0.1448, 0.03355, 0.1352, 0.1106, 0.1352, 0.04944, 0.01108, 0.04944, 0.2555, 0.01108, 0.2555, 0.01108, 0.01108, 0.03355, 0.1448, 0.1106, 0.1448, 0.1106, 0.1544, 0.03355, 0.1544, 0.03355, 0.8384, 0.1106, 0.8384, 0.1106, 0.848, 0.03355, 0.848, 0.03355, 0.5301, 0.1106, 0.5301, 0.1106, 0.5398, 0.03355, 0.5398, 0.09557, 0.4982, 0.09557, 0.503, 0.09078, 0.503, 0.03355, 0.9155, 0.1106, 0.9155, 0.1106, 0.9251, 0.03355, 0.9251, 0.1106, 0.08699, 0.03355, 0.08699, 0.03355, 0.07735, 0.1106, 0.07735, 0.1387, 0.1884, 0.1387, 0.1836, 0.1435, 0.1836, 0.1483, 0.1788, 0.1483, 0.1741, 0.1531, 0.1741, 0.1339, 0.1932, 0.1339, 0.1884, 0.1387, 0.1884, 0.03355, 0.2411, 0.1106, 0.2411, 0.1106, 0.2508, 0.03355, 0.2508, 0.7374, 0.2626, 0.7564, 0.2436, 0.9843, 0.9843, 0.7184, 0.2816, 0.7374, 0.2626, 0.9843, 0.9843, 0.8323, 0.1677, 0.8513, 0.1487, 0.9843, 0.9843, 0.7564, 0.2436, 0.7754, 0.2246, 0.9843, 0.9843, 0.7754, 0.2246, 0.7944, 0.2056, 0.9843, 0.9843, 0.6804, 0.3196, 0.6994, 0.3006, 0.9843, 0.9843, 0.7944, 0.2056, 0.8134, 0.1866, 0.9843, 0.9843, 0.8134, 0.1866, 0.8323, 0.1677, 0.9843, 0.9843, 0.6614, 0.3386, 0.6804, 0.3196, 0.9843, 0.9843, 0.2681, 0.05901, 0.2681, 0.05422, 0.2729, 0.05422, 0.2626, 0.7374, 0.01572, 0.01572, 0.2816, 0.7184, 0.6424, 0.3576, 0.6614, 0.3386, 0.9843, 0.9843, 0.0764, 0.5222, 0.07161, 0.5222, 0.0764, 0.5174, 0.6234, 0.3766, 0.6424, 0.3576, 0.9843, 0.9843, 0.01572, 0.9843, 0.01572, 0.01572, 0.03471, 0.9653, 0.08599, 0.5078, 0.08599, 0.5126, 0.08119, 0.5126, 0.6045, 0.3955, 0.6234, 0.3766, 0.9843, 0.9843, 0.1106, 0.1255, 0.03355, 0.1255, 0.03355, 0.1159, 0.1106, 0.1159, 0.2626, 0.7374, 0.2816, 0.7184, 0.9843, 0.9843, 0.08119, 0.5126, 0.08119, 0.5174, 0.0764, 0.5174, 0.6994, 0.3006, 0.7184, 0.2816, 0.9843, 0.9843, 0.9843, 0.9843, 0.1107, 0.8893, 0.1297, 0.8703, 0.3113, 0.2825, 0.3113, 0.2873, 0.3065, 0.2873, 0.225, 0.3688, 0.225, 0.3736, 0.2202, 0.3736, 0.8513, 0.1487, 0.8703, 0.1297, 0.9843, 0.9843, 0.3161, 0.2777, 0.3161, 0.2825, 0.3113, 0.2825, 0.1487, 0.8513, 0.1677, 0.8323, 0.9843, 0.9843, 0.9843, 0.9843, 0.09169, 0.9083, 0.1107, 0.8893, 0.3955, 0.6045, 0.4145, 0.5855, 0.9843, 0.9843, 0.3766, 0.6234, 0.3955, 0.6045, 0.9843, 0.9843, 0.4335, 0.5665, 0.4525, 0.5475, 0.9843, 0.9843, 0.8703, 0.1297, 0.8893, 0.1107, 0.9843, 0.9843, 0.0727, 0.9273, 0.05371, 0.9463, 0.01572, 0.01572, 0.9273, 0.0727, 0.9463, 0.05371, 0.9843, 0.9843, 0.0727, 0.9273, 0.09169, 0.9083, 0.9843, 0.9843, 0.1677, 0.8323, 0.1487, 0.8513, 0.01572, 0.01572, 0.2873, 0.3065, 0.2873, 0.3113, 0.2825, 0.3113, 0.05371, 0.9463, 0.0727, 0.9273, 0.9843, 0.9843, 0.01572, 0.01572, 0.9653, 0.03471, 0.9463, 0.05371, 0.3576, 0.6424, 0.3766, 0.6234, 0.9843, 0.9843, 0.5285, 0.4715, 0.5475, 0.4525, 0.9843, 0.9843, 0.5095, 0.4905, 0.5285, 0.4715, 0.9843, 0.9843, 0.4715, 0.5285, 0.4525, 0.5475, 0.01572, 0.01572, 0.3065, 0.2873, 0.3065, 0.2921, 0.3017, 0.2921, 0.1004, 0.4934, 0.1004, 0.4982, 0.09557, 0.4982, 0.09078, 0.503, 0.09078, 0.5078, 0.08599, 0.5078, 0.4905, 0.5095, 0.5095, 0.4905, 0.9843, 0.9843, 0.01572, 0.01572, 0.9843, 0.01572, 0.9653, 0.03471, 0.1052, 0.4886, 0.1052, 0.4934, 0.1004, 0.4934, 0.3017, 0.2921, 0.3017, 0.2969, 0.2969, 0.2969, 0.1677, 0.8323, 0.1866, 0.8134, 0.9843, 0.9843, 0.4525, 0.5475, 0.4715, 0.5285, 0.9843, 0.9843, 0.4715, 0.5285, 0.4905, 0.5095, 0.9843, 0.9843, 0.2394, 0.08777, 0.2394, 0.08298, 0.2442, 0.08298, 0.2969, 0.2969, 0.2969, 0.3017, 0.2921, 0.3017, 0.3386, 0.6614, 0.3576, 0.6424, 0.9843, 0.9843, 0.1297, 0.8703, 0.1487, 0.8513, 0.9843, 0.9843, 0.1147, 0.479, 0.1147, 0.4838, 0.11, 0.4838, 0.4145, 0.5855, 0.4335, 0.5665, 0.9843, 0.9843, 0.1866, 0.8134, 0.2056, 0.7944, 0.9843, 0.9843, 0.9083, 0.09169, 0.9273, 0.0727, 0.9843, 0.9843, 0.1195, 0.4742, 0.1195, 0.479, 0.1147, 0.479, 0.03355, 0.5494, 0.1106, 0.5494, 0.1106, 0.559, 0.03355, 0.559, 0.3006, 0.6994, 0.3196, 0.6804, 0.9843, 0.9843, 0.3196, 0.6804, 0.3386, 0.6614, 0.9843, 0.9843, 0.8893, 0.1107, 0.9083, 0.09169, 0.9843, 0.9843, 0.01572, 0.01572, 0.9273, 0.0727, 0.9083, 0.09169, 0.01572, 0.01572, 0.9083, 0.09169, 0.8893, 0.1107, 0.1106, 0.7421, 0.03355, 0.7421, 0.03355, 0.7324, 0.1106, 0.7324, 0.09169, 0.9083, 0.0727, 0.9273, 0.01572, 0.01572, 0.8893, 0.1107, 0.8703, 0.1297, 0.01572, 0.01572, 0.3576, 0.6424, 0.01572, 0.01572, 0.3766, 0.6234, 0.03355, 0.2219, 0.1106, 0.2219, 0.1106, 0.2315, 0.03355, 0.2315, 0.1487, 0.8513, 0.1297, 0.8703, 0.01572, 0.01572, 0.8513, 0.1487, 0.8323, 0.1677, 0.01572, 0.01572, 0.1106, 0.9733, 0.03355, 0.9733, 0.03355, 0.9636, 0.1106, 0.9636, 0.03355, 0.3375, 0.1106, 0.3375, 0.1106, 0.3471, 0.03355, 0.3471, 0.1297, 0.8703, 0.1107, 0.8893, 0.01572, 0.01572, 0.1866, 0.8134, 0.01572, 0.01572, 0.2056, 0.7944, 0.1106, 0.2797, 0.03355, 0.2797, 0.03355, 0.27, 0.1106, 0.27, 0.03355, 0.2604, 0.1106, 0.2604, 0.1106, 0.27, 0.03355, 0.27, 0.1107, 0.8893, 0.09169, 0.9083, 0.01572, 0.01572, 0.1866, 0.8134, 0.1677, 0.8323, 0.01572, 0.01572, 0.1106, 0.04845, 0.03355, 0.04845, 0.03355, 0.03882, 0.1106, 0.03882, 0.8134, 0.1866, 0.7944, 0.2056, 0.01572, 0.01572, 0.03355, 0.3953, 0.1106, 0.3953, 0.1106, 0.4049, 0.03355, 0.4049, 0.03355, 0.1833, 0.1106, 0.1833, 0.1106, 0.193, 0.03355, 0.193, 0.1106, 0.3182, 0.03355, 0.3182, 0.03355, 0.3086, 0.1106, 0.3086, 0.2106, 0.3832, 0.2106, 0.3879, 0.2058, 0.3879, 0.2585, 0.0686, 0.2585, 0.06381, 0.2633, 0.06381, 0.7754, 0.2246, 0.7564, 0.2436, 0.01572, 0.01572, 0.7374, 0.2626, 0.7184, 0.2816, 0.01572, 0.01572, 0.3196, 0.6804, 0.3006, 0.6994, 0.01572, 0.01572, 0.01572, 0.01572, 0.6045, 0.3955, 0.5855, 0.4145, 0.2202, 0.3736, 0.2202, 0.3784, 0.2154, 0.3784, 0.2626, 0.7374, 0.2436, 0.7564, 0.01572, 0.01572, 0.7564, 0.2436, 0.7374, 0.2626, 0.01572, 0.01572, 0.3006, 0.6994, 0.2816, 0.7184, 0.01572, 0.01572, 0.2442, 0.08298, 0.2442, 0.07819, 0.249, 0.07819, 0.2058, 0.3879, 0.2058, 0.3927, 0.201, 0.3927, 0.2154, 0.3784, 0.2154, 0.3832, 0.2106, 0.3832, 0.2346, 0.09257, 0.2346, 0.08777, 0.2394, 0.08777, 0.2298, 0.09736, 0.2298, 0.09257, 0.2346, 0.09257, 0.2436, 0.7564, 0.2626, 0.7374, 0.9843, 0.9843, 0.1723, 0.4215, 0.1723, 0.4263, 0.1675, 0.4263, 0.201, 0.3927, 0.201, 0.3975, 0.1962, 0.3975, 0.1579, 0.4359, 0.1579, 0.4407, 0.1531, 0.4407, 0.1531, 0.4407, 0.1531, 0.4455, 0.1483, 0.4455, 0.225, 0.1022, 0.225, 0.09736, 0.2298, 0.09736, 0.8703, 0.1297, 0.8513, 0.1487, 0.01572, 0.01572, 0.1819, 0.4119, 0.1819, 0.4167, 0.1771, 0.4167, 0.1106, 0.9347, 0.03355, 0.9347, 0.03355, 0.9251, 0.1106, 0.9251, 0.2106, 0.1165, 0.2106, 0.1117, 0.2154, 0.1117, 0.03355, 0.8577, 0.1106, 0.8577, 0.1106, 0.8673, 0.03355, 0.8673, 0.2202, 0.1069, 0.2202, 0.1022, 0.225, 0.1022, 0.1243, 0.4694, 0.1243, 0.4742, 0.1195, 0.4742, 0.1339, 0.4598, 0.1339, 0.4646, 0.1291, 0.4646, 0.1627, 0.4311, 0.1627, 0.4359, 0.1579, 0.4359, 0.1106, 0.376, 0.03355, 0.376, 0.03355, 0.3664, 0.1106, 0.3664, 0.03355, 0.04845, 0.1106, 0.04845, 0.1106, 0.05809, 0.03355, 0.05809, 0.1291, 0.4646, 0.1291, 0.4694, 0.1243, 0.4694, 0.2246, 0.7754, 0.2436, 0.7564, 0.9843, 0.9843, 0.1387, 0.4551, 0.1387, 0.4598, 0.1339, 0.4598, 0.1771, 0.4167, 0.1771, 0.4215, 0.1723, 0.4215, 0.1106, 0.5687, 0.03355, 0.5687, 0.03355, 0.559, 0.1106, 0.559, 0.01572, 0.01572, 0.6424, 0.3576, 0.6234, 0.3766, 0.2538, 0.07339, 0.2538, 0.0686, 0.2585, 0.0686, 0.1435, 0.4503, 0.1435, 0.4551, 0.1387, 0.4551, 0.1675, 0.4263, 0.1675, 0.4311, 0.1627, 0.4311, 0.1106, 0.665, 0.03355, 0.665, 0.03355, 0.6554, 0.1106, 0.6554, 0.03355, 0.8769, 0.1106, 0.8769, 0.1106, 0.8866, 0.03355, 0.8866, 0.03355, 0.5109, 0.1106, 0.5109, 0.1106, 0.5205, 0.03355, 0.5205, 0.1106, 0.5301, 0.03355, 0.5301, 0.03355, 0.5205, 0.1106, 0.5205, 0.7944, 0.2056, 0.7754, 0.2246, 0.01572, 0.01572, 0.2346, 0.3592, 0.2346, 0.364, 0.2298, 0.364, 0.249, 0.07819, 0.249, 0.07339, 0.2538, 0.07339, 0.1483, 0.4455, 0.1483, 0.4503, 0.1435, 0.4503, 0.1866, 0.4071, 0.1866, 0.4119, 0.1819, 0.4119, 0.5285, 0.4715, 0.5095, 0.4905, 0.01572, 0.01572, 0.1106, 0.5109, 0.03355, 0.5109, 0.03355, 0.5012, 0.1106, 0.5012, 0.1106, 0.6457, 0.03355, 0.6457, 0.03355, 0.6361, 0.1106, 0.6361, 0.03355, 0.5879, 0.1106, 0.5879, 0.1106, 0.5976, 0.03355, 0.5976, 0.2246, 0.7754, 0.2056, 0.7944, 0.01572, 0.01572, 0.1106, 0.4916, 0.03355, 0.4916, 0.03355, 0.482, 0.1106, 0.482, 0.1962, 0.3975, 0.1962, 0.4023, 0.1914, 0.4023, 0.8323, 0.1677, 0.8134, 0.1866, 0.01572, 0.01572, 0.1106, 0.1063, 0.03355, 0.1063, 0.03355, 0.09662, 0.1106, 0.09662, 0.1106, 0.6843, 0.03355, 0.6843, 0.03355, 0.6746, 0.1106, 0.6746, 0.1106, 0.6072, 0.03355, 0.6072, 0.03355, 0.5976, 0.1106, 0.5976, 0.03355, 0.7613, 0.1106, 0.7613, 0.1106, 0.771, 0.03355, 0.771, 0.03355, 0.5687, 0.1106, 0.5687, 0.1106, 0.5783, 0.03355, 0.5783, 0.1106, 0.8191, 0.03355, 0.8191, 0.03355, 0.8095, 0.1106, 0.8095])
me_cube_005.materials.append(mat_concrete)
me_cube_005.materials.append(mat_concrete_001)
me_cube_005.update()
me_cube_008 = bpy.data.meshes.new('Cube.008')
me_cube_008.from_pydata([(-5.0, -5.0, 0.0), (-5.0, -5.0, 10.0), (-5.0, 5.0, 0.0), (-5.0, 5.0, 10.0), (5.0, -5.0, 0.0), (5.0, -5.0, 10.0), (5.0, 5.0, 0.0), (5.0, 5.0, 10.0), (-2.785, 5.0, 0.0), (-2.785, 5.0, 10.0), (-2.785, 15.0, 0.0), (-1.215, 5.0, 0.0), (-1.215, 5.0, 10.0), (-1.215, 15.0, 0.0)], [], [(0, 1, 3, 2), (2, 3, 7, 6), (6, 7, 5, 4), (4, 5, 1, 0), (2, 6, 4, 0), (7, 3, 1, 5), (12, 11, 13), (8, 9, 10), (11, 12, 9, 8), (10, 9, 12, 13), (8, 10, 13, 11)])
me_cube_008.polygons.foreach_set('material_index', [0, 0, 0, 0, 0, 0, 1, 1, 1, 1, 1])
_uv = me_cube_008.uv_layers.new(name='UVMap')
_uv.uv.foreach_set('vector', [0.3333, 0.3333, 1.457e-08, 0.3333, 6.948e-16, 1.589e-08, 0.3333, 1.324e-09, 0.3333, 0.6667, -2.648e-09, 0.6667, -1.722e-08, 0.3333, 0.3333, 0.3333, 0.6667, -2.053e-08, 0.6667, 0.3333, 0.3333, 0.3333, 0.3333, 8.609e-09, 0.6667, 0.3333, 0.6667, 0.6667, 0.3333, 0.6667, 0.3333, 0.3333, 0.3333, 1.0, 0.0, 1.0, 0.0, 0.6667, 0.3333, 0.6667, 0.6667, 1.0, 0.3333, 1.0, 0.3333, 0.6667, 0.6667, 0.6667, 0.6667, 0.6667, 0.0, 0.6667, 0.0, 1.0, 0.3333, 0.6667, 0.3333, 0.6667, 0.3333, 1.0, 0.6667, 0.3333, 0.6667, 0.6667, 0.3333, 0.6667, 0.3333, 0.3333, 0.3333, 1.0, 0.3333, 0.6667, 0.6667, 0.6667, 0.0, 1.0, 0.3333, 0.6667, 0.3333, 1.0, 0.0, 1.0, 0.0, 0.6667])
me_cube_008.materials.append(mat_concrete)
me_cube_008.materials.append(None)
me_cube_008.update()

# ---- objects
ob_foundation = bpy.data.objects.new('foundation', me_cube_005)
ob_foundation__colonly = bpy.data.objects.new('foundation -colonly', me_cube_008)

# ---- transforms, parenting, visibility, modifiers, constraints
ob_foundation.location = (0.0, 0.0, 0.0)
ob_foundation__colonly.parent = ob_foundation
ob_foundation__colonly.location = (0.0, 0.0, 0.0)
ob_foundation__colonly.display_type = 'WIRE'

# ---- collection membership
scene.collection.objects.link(ob_foundation)
scene.collection.objects.link(ob_foundation__colonly)

# ---- scene / render settings (as saved in the file)
scene.frame_start = 1; scene.frame_end = 250; scene.frame_set(1)
scene.render.engine = 'BLENDER_EEVEE_NEXT'
scene.cycles.sampling_pattern = 'TABULATED_SOBOL'
scene.view_settings.view_transform = 'Filmic'
bpy.context.view_layer.update()

# ---- added for rendering (the .blend has no active camera): camera
cam_auto = bpy.data.cameras.new('AutoCamera')
cam_auto.lens = 50.0
cam_auto.sensor_width = 36.0
cam_auto.clip_end = 1000.0
ob_auto_camera = bpy.data.objects.new('AutoCamera', cam_auto)
scene.collection.objects.link(ob_auto_camera)
ob_auto_camera.location = (22.6633, -22.1959, 23.1306)
ob_auto_camera.rotation_euler = (1.09748, -7.21219e-08, 0.694738)
scene.camera = ob_auto_camera
bpy.context.view_layer.update()

